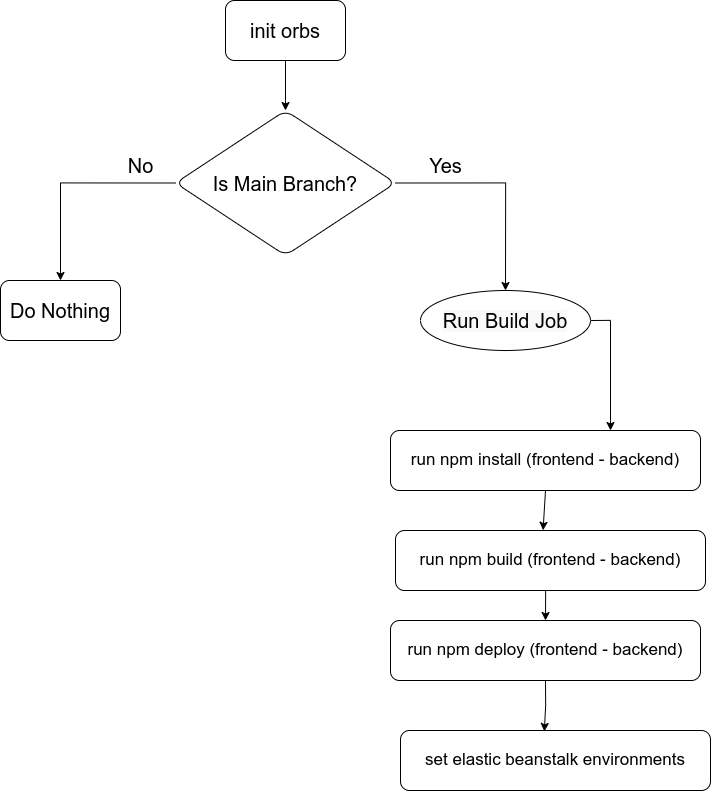

The diagram above was exported from draw.io. Its source (the exported page's mxGraphModel, read from the mxfile embedded in the PNG):
<mxGraphModel dx="2480" dy="1357" grid="1" gridSize="10" guides="1" tooltips="1" connect="1" arrows="1" fold="1" page="1" pageScale="1" pageWidth="850" pageHeight="1100" math="0" shadow="0">
  <root>
    <mxCell id="0" />
    <mxCell id="1" parent="0" />
    <mxCell id="O3khgb_hYkqVwwPBE0Dx-14" value="" style="edgeStyle=orthogonalEdgeStyle;rounded=0;orthogonalLoop=1;jettySize=auto;html=1;fontSize=20;" edge="1" parent="1" source="O3khgb_hYkqVwwPBE0Dx-2" target="O3khgb_hYkqVwwPBE0Dx-13">
      <mxGeometry relative="1" as="geometry" />
    </mxCell>
    <mxCell id="O3khgb_hYkqVwwPBE0Dx-2" value="&lt;span style=&quot;font-size: 20px&quot;&gt;init orbs&lt;/span&gt;" style="rounded=1;whiteSpace=wrap;html=1;" vertex="1" parent="1">
      <mxGeometry x="365" y="50" width="120" height="60" as="geometry" />
    </mxCell>
    <mxCell id="O3khgb_hYkqVwwPBE0Dx-6" value="" style="edgeStyle=orthogonalEdgeStyle;rounded=0;orthogonalLoop=1;jettySize=auto;html=1;fontSize=20;exitX=0;exitY=0.5;exitDx=0;exitDy=0;" edge="1" parent="1" source="O3khgb_hYkqVwwPBE0Dx-13" target="O3khgb_hYkqVwwPBE0Dx-5">
      <mxGeometry relative="1" as="geometry">
        <mxPoint x="510" y="170" as="sourcePoint" />
        <Array as="points">
          <mxPoint x="200" y="233" />
        </Array>
      </mxGeometry>
    </mxCell>
    <mxCell id="O3khgb_hYkqVwwPBE0Dx-8" value="" style="edgeStyle=orthogonalEdgeStyle;rounded=0;orthogonalLoop=1;jettySize=auto;html=1;fontSize=20;exitX=1;exitY=0.5;exitDx=0;exitDy=0;entryX=0.5;entryY=0;entryDx=0;entryDy=0;" edge="1" parent="1" source="O3khgb_hYkqVwwPBE0Dx-13" target="O3khgb_hYkqVwwPBE0Dx-11">
      <mxGeometry relative="1" as="geometry">
        <mxPoint x="597.5" y="200" as="sourcePoint" />
        <mxPoint x="634.9999999999998" y="330" as="targetPoint" />
      </mxGeometry>
    </mxCell>
    <mxCell id="O3khgb_hYkqVwwPBE0Dx-5" value="&lt;font style=&quot;font-size: 20px&quot;&gt;Do Nothing&lt;/font&gt;" style="whiteSpace=wrap;html=1;rounded=1;" vertex="1" parent="1">
      <mxGeometry x="140" y="330" width="120" height="60" as="geometry" />
    </mxCell>
    <mxCell id="O3khgb_hYkqVwwPBE0Dx-9" value="No" style="text;html=1;align=center;verticalAlign=middle;resizable=0;points=[];autosize=1;strokeColor=none;fillColor=none;fontSize=20;" vertex="1" parent="1">
      <mxGeometry x="260" y="200" width="40" height="30" as="geometry" />
    </mxCell>
    <mxCell id="O3khgb_hYkqVwwPBE0Dx-10" value="Yes" style="text;html=1;align=center;verticalAlign=middle;resizable=0;points=[];autosize=1;strokeColor=none;fillColor=none;fontSize=20;" vertex="1" parent="1">
      <mxGeometry x="560" y="200" width="50" height="30" as="geometry" />
    </mxCell>
    <mxCell id="O3khgb_hYkqVwwPBE0Dx-19" value="" style="edgeStyle=orthogonalEdgeStyle;rounded=0;orthogonalLoop=1;jettySize=auto;html=1;fontSize=20;exitX=1;exitY=0.5;exitDx=0;exitDy=0;" edge="1" parent="1" source="O3khgb_hYkqVwwPBE0Dx-11" target="O3khgb_hYkqVwwPBE0Dx-18">
      <mxGeometry relative="1" as="geometry">
        <Array as="points">
          <mxPoint x="750" y="370" />
        </Array>
      </mxGeometry>
    </mxCell>
    <mxCell id="O3khgb_hYkqVwwPBE0Dx-11" value="&lt;span style=&quot;color: rgb(0, 0, 0); font-family: helvetica; font-size: 20px; font-style: normal; font-weight: 400; letter-spacing: normal; text-align: center; text-indent: 0px; text-transform: none; word-spacing: 0px; background-color: rgb(248, 249, 250); display: inline; float: none;&quot;&gt;Run Build Job&lt;/span&gt;" style="ellipse;whiteSpace=wrap;html=1;rounded=1;" vertex="1" parent="1">
      <mxGeometry x="560" y="340" width="170" height="60" as="geometry" />
    </mxCell>
    <mxCell id="O3khgb_hYkqVwwPBE0Dx-13" value="&lt;font style=&quot;font-size: 20px&quot;&gt;Is Main Branch?&lt;/font&gt;" style="rhombus;whiteSpace=wrap;html=1;rounded=1;" vertex="1" parent="1">
      <mxGeometry x="315" y="160" width="220" height="145" as="geometry" />
    </mxCell>
    <mxCell id="O3khgb_hYkqVwwPBE0Dx-25" style="edgeStyle=orthogonalEdgeStyle;rounded=0;orthogonalLoop=1;jettySize=auto;html=1;exitX=0.5;exitY=1;exitDx=0;exitDy=0;entryX=0.476;entryY=-0.004;entryDx=0;entryDy=0;entryPerimeter=0;fontSize=17;" edge="1" parent="1" source="O3khgb_hYkqVwwPBE0Dx-18" target="O3khgb_hYkqVwwPBE0Dx-22">
      <mxGeometry relative="1" as="geometry" />
    </mxCell>
    <mxCell id="O3khgb_hYkqVwwPBE0Dx-18" value="&lt;font style=&quot;font-size: 17px&quot;&gt;run npm install (frontend - backend)&lt;/font&gt;" style="whiteSpace=wrap;html=1;rounded=1;" vertex="1" parent="1">
      <mxGeometry x="530" y="480" width="310" height="60" as="geometry" />
    </mxCell>
    <mxCell id="O3khgb_hYkqVwwPBE0Dx-26" style="edgeStyle=orthogonalEdgeStyle;rounded=0;orthogonalLoop=1;jettySize=auto;html=1;exitX=0.5;exitY=1;exitDx=0;exitDy=0;entryX=0.5;entryY=0;entryDx=0;entryDy=0;fontSize=17;" edge="1" parent="1" source="O3khgb_hYkqVwwPBE0Dx-22" target="O3khgb_hYkqVwwPBE0Dx-23">
      <mxGeometry relative="1" as="geometry" />
    </mxCell>
    <mxCell id="O3khgb_hYkqVwwPBE0Dx-22" value="&lt;font style=&quot;font-size: 17px&quot;&gt;run npm build (frontend - backend)&lt;/font&gt;" style="whiteSpace=wrap;html=1;rounded=1;" vertex="1" parent="1">
      <mxGeometry x="535" y="580" width="310" height="60" as="geometry" />
    </mxCell>
    <mxCell id="O3khgb_hYkqVwwPBE0Dx-27" style="edgeStyle=orthogonalEdgeStyle;rounded=0;orthogonalLoop=1;jettySize=auto;html=1;exitX=0.5;exitY=1;exitDx=0;exitDy=0;entryX=0.464;entryY=0.015;entryDx=0;entryDy=0;entryPerimeter=0;fontSize=17;" edge="1" parent="1" source="O3khgb_hYkqVwwPBE0Dx-23" target="O3khgb_hYkqVwwPBE0Dx-24">
      <mxGeometry relative="1" as="geometry">
        <Array as="points">
          <mxPoint x="685" y="755" />
          <mxPoint x="684" y="755" />
        </Array>
      </mxGeometry>
    </mxCell>
    <mxCell id="O3khgb_hYkqVwwPBE0Dx-23" value="&lt;font style=&quot;font-size: 17px&quot;&gt;run npm deploy (frontend - backend)&lt;/font&gt;" style="whiteSpace=wrap;html=1;rounded=1;" vertex="1" parent="1">
      <mxGeometry x="530" y="670" width="310" height="60" as="geometry" />
    </mxCell>
    <mxCell id="O3khgb_hYkqVwwPBE0Dx-24" value="&lt;font style=&quot;font-size: 17px&quot;&gt;set elastic beanstalk environments&lt;/font&gt;" style="whiteSpace=wrap;html=1;rounded=1;" vertex="1" parent="1">
      <mxGeometry x="540" y="780" width="310" height="60" as="geometry" />
    </mxCell>
  </root>
</mxGraphModel>